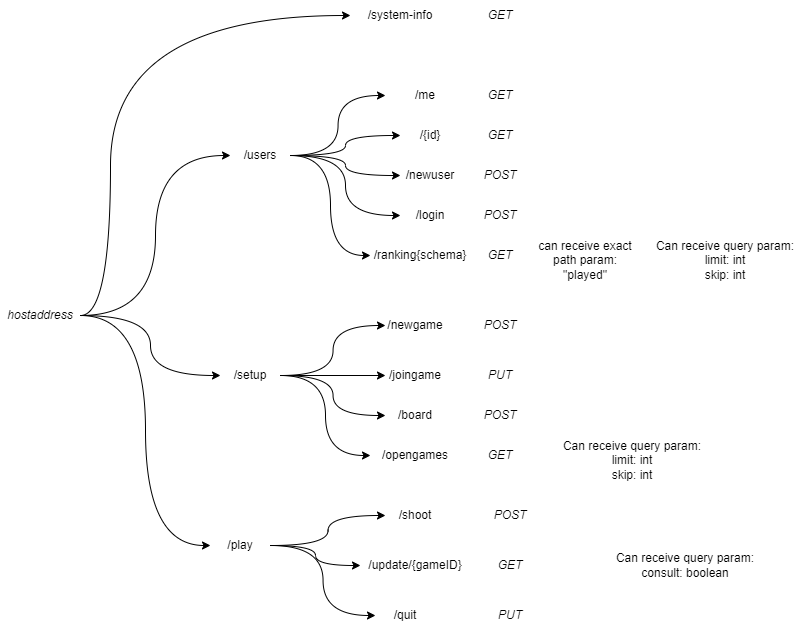

The diagram above was exported from draw.io. Its source (the exported page's mxGraphModel, read from the mxfile embedded in the PNG):
<mxGraphModel dx="891" dy="504" grid="1" gridSize="10" guides="1" tooltips="1" connect="1" arrows="1" fold="1" page="1" pageScale="1" pageWidth="827" pageHeight="1169" math="0" shadow="0">
  <root>
    <mxCell id="0" />
    <mxCell id="1" parent="0" />
    <mxCell id="CbmSSjKA3f3enKfR9Ypa-2" style="edgeStyle=orthogonalEdgeStyle;rounded=0;orthogonalLoop=1;jettySize=auto;html=1;curved=1;entryX=0;entryY=0.5;entryDx=0;entryDy=0;" parent="1" source="CbmSSjKA3f3enKfR9Ypa-1" target="CbmSSjKA3f3enKfR9Ypa-3" edge="1">
      <mxGeometry relative="1" as="geometry">
        <mxPoint x="170" y="260" as="targetPoint" />
        <Array as="points">
          <mxPoint x="130" y="375" />
          <mxPoint x="130" y="75" />
        </Array>
      </mxGeometry>
    </mxCell>
    <mxCell id="CbmSSjKA3f3enKfR9Ypa-6" style="edgeStyle=orthogonalEdgeStyle;curved=1;rounded=0;orthogonalLoop=1;jettySize=auto;html=1;entryX=0;entryY=0.5;entryDx=0;entryDy=0;" parent="1" source="CbmSSjKA3f3enKfR9Ypa-1" target="CbmSSjKA3f3enKfR9Ypa-5" edge="1">
      <mxGeometry relative="1" as="geometry" />
    </mxCell>
    <mxCell id="CbmSSjKA3f3enKfR9Ypa-17" style="edgeStyle=orthogonalEdgeStyle;curved=1;rounded=0;orthogonalLoop=1;jettySize=auto;html=1;exitX=1;exitY=0.5;exitDx=0;exitDy=0;entryX=0;entryY=0.5;entryDx=0;entryDy=0;" parent="1" source="CbmSSjKA3f3enKfR9Ypa-1" target="CbmSSjKA3f3enKfR9Ypa-18" edge="1">
      <mxGeometry relative="1" as="geometry">
        <mxPoint x="170" y="560" as="targetPoint" />
      </mxGeometry>
    </mxCell>
    <mxCell id="CbmSSjKA3f3enKfR9Ypa-27" style="edgeStyle=orthogonalEdgeStyle;curved=1;rounded=0;orthogonalLoop=1;jettySize=auto;html=1;entryX=0;entryY=0.5;entryDx=0;entryDy=0;" parent="1" target="CbmSSjKA3f3enKfR9Ypa-26" edge="1">
      <mxGeometry relative="1" as="geometry">
        <mxPoint x="100" y="375" as="sourcePoint" />
      </mxGeometry>
    </mxCell>
    <mxCell id="CbmSSjKA3f3enKfR9Ypa-1" value="&lt;i&gt;hostaddress&lt;/i&gt;" style="text;html=1;strokeColor=none;fillColor=none;align=center;verticalAlign=middle;whiteSpace=wrap;rounded=0;" parent="1" vertex="1">
      <mxGeometry x="20" y="360" width="80" height="30" as="geometry" />
    </mxCell>
    <mxCell id="CbmSSjKA3f3enKfR9Ypa-3" value="/system-info" style="text;html=1;strokeColor=none;fillColor=none;align=center;verticalAlign=middle;whiteSpace=wrap;rounded=0;" parent="1" vertex="1">
      <mxGeometry x="370" y="60" width="100" height="30" as="geometry" />
    </mxCell>
    <mxCell id="CbmSSjKA3f3enKfR9Ypa-7" style="edgeStyle=orthogonalEdgeStyle;curved=1;rounded=0;orthogonalLoop=1;jettySize=auto;html=1;entryX=0;entryY=0.5;entryDx=0;entryDy=0;" parent="1" source="CbmSSjKA3f3enKfR9Ypa-5" target="CbmSSjKA3f3enKfR9Ypa-8" edge="1">
      <mxGeometry relative="1" as="geometry">
        <mxPoint x="420" y="255" as="targetPoint" />
      </mxGeometry>
    </mxCell>
    <mxCell id="CbmSSjKA3f3enKfR9Ypa-9" style="edgeStyle=orthogonalEdgeStyle;curved=1;rounded=0;orthogonalLoop=1;jettySize=auto;html=1;entryX=0;entryY=0.5;entryDx=0;entryDy=0;" parent="1" source="CbmSSjKA3f3enKfR9Ypa-5" target="CbmSSjKA3f3enKfR9Ypa-10" edge="1">
      <mxGeometry relative="1" as="geometry">
        <mxPoint x="400" y="190" as="targetPoint" />
      </mxGeometry>
    </mxCell>
    <mxCell id="CbmSSjKA3f3enKfR9Ypa-12" style="edgeStyle=orthogonalEdgeStyle;curved=1;rounded=0;orthogonalLoop=1;jettySize=auto;html=1;entryX=0;entryY=0.5;entryDx=0;entryDy=0;" parent="1" source="CbmSSjKA3f3enKfR9Ypa-5" target="CbmSSjKA3f3enKfR9Ypa-11" edge="1">
      <mxGeometry relative="1" as="geometry" />
    </mxCell>
    <mxCell id="CbmSSjKA3f3enKfR9Ypa-13" style="edgeStyle=orthogonalEdgeStyle;curved=1;rounded=0;orthogonalLoop=1;jettySize=auto;html=1;exitX=1;exitY=0.5;exitDx=0;exitDy=0;entryX=0;entryY=0.5;entryDx=0;entryDy=0;" parent="1" source="CbmSSjKA3f3enKfR9Ypa-5" target="CbmSSjKA3f3enKfR9Ypa-14" edge="1">
      <mxGeometry relative="1" as="geometry">
        <mxPoint x="380" y="390" as="targetPoint" />
      </mxGeometry>
    </mxCell>
    <mxCell id="2" style="edgeStyle=orthogonalEdgeStyle;html=1;exitX=1;exitY=0.5;exitDx=0;exitDy=0;curved=1;entryX=0;entryY=0.5;entryDx=0;entryDy=0;" edge="1" parent="1" source="CbmSSjKA3f3enKfR9Ypa-5" target="3">
      <mxGeometry relative="1" as="geometry">
        <mxPoint x="340" y="360" as="targetPoint" />
      </mxGeometry>
    </mxCell>
    <mxCell id="CbmSSjKA3f3enKfR9Ypa-5" value="/users" style="text;html=1;strokeColor=none;fillColor=none;align=center;verticalAlign=middle;whiteSpace=wrap;rounded=0;" parent="1" vertex="1">
      <mxGeometry x="250" y="200" width="60" height="30" as="geometry" />
    </mxCell>
    <mxCell id="CbmSSjKA3f3enKfR9Ypa-8" value="/newuser" style="text;html=1;strokeColor=none;fillColor=none;align=center;verticalAlign=middle;whiteSpace=wrap;rounded=0;" parent="1" vertex="1">
      <mxGeometry x="420" y="220" width="60" height="30" as="geometry" />
    </mxCell>
    <mxCell id="CbmSSjKA3f3enKfR9Ypa-10" value="/{id}" style="text;html=1;strokeColor=none;fillColor=none;align=center;verticalAlign=middle;whiteSpace=wrap;rounded=0;" parent="1" vertex="1">
      <mxGeometry x="420" y="180" width="60" height="30" as="geometry" />
    </mxCell>
    <mxCell id="CbmSSjKA3f3enKfR9Ypa-11" value="/login" style="text;html=1;strokeColor=none;fillColor=none;align=center;verticalAlign=middle;whiteSpace=wrap;rounded=0;" parent="1" vertex="1">
      <mxGeometry x="420" y="260" width="60" height="30" as="geometry" />
    </mxCell>
    <mxCell id="CbmSSjKA3f3enKfR9Ypa-14" value="/ranking{schema}" style="text;html=1;strokeColor=none;fillColor=none;align=center;verticalAlign=middle;whiteSpace=wrap;rounded=0;" parent="1" vertex="1">
      <mxGeometry x="390" y="300" width="100" height="30" as="geometry" />
    </mxCell>
    <mxCell id="CbmSSjKA3f3enKfR9Ypa-19" style="edgeStyle=orthogonalEdgeStyle;curved=1;rounded=0;orthogonalLoop=1;jettySize=auto;html=1;exitX=1;exitY=0.5;exitDx=0;exitDy=0;entryX=0;entryY=0.5;entryDx=0;entryDy=0;" parent="1" source="CbmSSjKA3f3enKfR9Ypa-18" target="CbmSSjKA3f3enKfR9Ypa-20" edge="1">
      <mxGeometry relative="1" as="geometry">
        <mxPoint x="370" y="435" as="targetPoint" />
      </mxGeometry>
    </mxCell>
    <mxCell id="CbmSSjKA3f3enKfR9Ypa-22" style="edgeStyle=orthogonalEdgeStyle;curved=1;rounded=0;orthogonalLoop=1;jettySize=auto;html=1;exitX=1;exitY=0.5;exitDx=0;exitDy=0;entryX=0;entryY=0.5;entryDx=0;entryDy=0;" parent="1" source="CbmSSjKA3f3enKfR9Ypa-18" target="CbmSSjKA3f3enKfR9Ypa-21" edge="1">
      <mxGeometry relative="1" as="geometry" />
    </mxCell>
    <mxCell id="CbmSSjKA3f3enKfR9Ypa-23" style="edgeStyle=orthogonalEdgeStyle;curved=1;rounded=0;orthogonalLoop=1;jettySize=auto;html=1;exitX=1;exitY=0.5;exitDx=0;exitDy=0;entryX=0;entryY=0.5;entryDx=0;entryDy=0;" parent="1" source="CbmSSjKA3f3enKfR9Ypa-18" target="CbmSSjKA3f3enKfR9Ypa-24" edge="1">
      <mxGeometry relative="1" as="geometry">
        <mxPoint x="320" y="550" as="targetPoint" />
      </mxGeometry>
    </mxCell>
    <mxCell id="64levr3vCHZ03sXv8YdW-1" style="edgeStyle=orthogonalEdgeStyle;rounded=0;orthogonalLoop=1;jettySize=auto;html=1;exitX=1;exitY=0.5;exitDx=0;exitDy=0;curved=1;entryX=0;entryY=0.5;entryDx=0;entryDy=0;" parent="1" source="CbmSSjKA3f3enKfR9Ypa-18" target="64levr3vCHZ03sXv8YdW-2" edge="1">
      <mxGeometry relative="1" as="geometry">
        <mxPoint x="350" y="520" as="targetPoint" />
      </mxGeometry>
    </mxCell>
    <mxCell id="CbmSSjKA3f3enKfR9Ypa-18" value="/setup" style="text;html=1;strokeColor=none;fillColor=none;align=center;verticalAlign=middle;whiteSpace=wrap;rounded=0;" parent="1" vertex="1">
      <mxGeometry x="240" y="420" width="60" height="30" as="geometry" />
    </mxCell>
    <mxCell id="CbmSSjKA3f3enKfR9Ypa-20" value="/newgame" style="text;html=1;strokeColor=none;fillColor=none;align=center;verticalAlign=middle;whiteSpace=wrap;rounded=0;" parent="1" vertex="1">
      <mxGeometry x="405" y="370" width="60" height="30" as="geometry" />
    </mxCell>
    <mxCell id="CbmSSjKA3f3enKfR9Ypa-21" value="/joingame" style="text;html=1;strokeColor=none;fillColor=none;align=center;verticalAlign=middle;whiteSpace=wrap;rounded=0;" parent="1" vertex="1">
      <mxGeometry x="405" y="420" width="60" height="30" as="geometry" />
    </mxCell>
    <mxCell id="CbmSSjKA3f3enKfR9Ypa-24" value="/board" style="text;html=1;strokeColor=none;fillColor=none;align=center;verticalAlign=middle;whiteSpace=wrap;rounded=0;" parent="1" vertex="1">
      <mxGeometry x="405.00034482758633" y="460" width="60" height="30" as="geometry" />
    </mxCell>
    <mxCell id="CbmSSjKA3f3enKfR9Ypa-31" style="edgeStyle=orthogonalEdgeStyle;curved=1;rounded=0;orthogonalLoop=1;jettySize=auto;html=1;entryX=0;entryY=0.5;entryDx=0;entryDy=0;" parent="1" source="CbmSSjKA3f3enKfR9Ypa-26" target="CbmSSjKA3f3enKfR9Ypa-28" edge="1">
      <mxGeometry relative="1" as="geometry" />
    </mxCell>
    <mxCell id="CbmSSjKA3f3enKfR9Ypa-32" style="edgeStyle=orthogonalEdgeStyle;curved=1;rounded=0;orthogonalLoop=1;jettySize=auto;html=1;entryX=0;entryY=0.5;entryDx=0;entryDy=0;" parent="1" source="CbmSSjKA3f3enKfR9Ypa-26" target="CbmSSjKA3f3enKfR9Ypa-29" edge="1">
      <mxGeometry relative="1" as="geometry" />
    </mxCell>
    <mxCell id="CbmSSjKA3f3enKfR9Ypa-33" style="edgeStyle=orthogonalEdgeStyle;curved=1;rounded=0;orthogonalLoop=1;jettySize=auto;html=1;entryX=0;entryY=0.5;entryDx=0;entryDy=0;" parent="1" source="CbmSSjKA3f3enKfR9Ypa-26" target="CbmSSjKA3f3enKfR9Ypa-30" edge="1">
      <mxGeometry relative="1" as="geometry" />
    </mxCell>
    <mxCell id="CbmSSjKA3f3enKfR9Ypa-26" value="/play" style="text;html=1;strokeColor=none;fillColor=none;align=center;verticalAlign=middle;whiteSpace=wrap;rounded=0;" parent="1" vertex="1">
      <mxGeometry x="230" y="590" width="60" height="30" as="geometry" />
    </mxCell>
    <mxCell id="CbmSSjKA3f3enKfR9Ypa-28" value="/shoot" style="text;html=1;strokeColor=none;fillColor=none;align=center;verticalAlign=middle;whiteSpace=wrap;rounded=0;" parent="1" vertex="1">
      <mxGeometry x="405" y="560" width="60" height="30" as="geometry" />
    </mxCell>
    <mxCell id="CbmSSjKA3f3enKfR9Ypa-29" value="/update/{gameID}" style="text;html=1;strokeColor=none;fillColor=none;align=center;verticalAlign=middle;whiteSpace=wrap;rounded=0;" parent="1" vertex="1">
      <mxGeometry x="380" y="610" width="110" height="30" as="geometry" />
    </mxCell>
    <mxCell id="CbmSSjKA3f3enKfR9Ypa-30" value="/quit" style="text;html=1;strokeColor=none;fillColor=none;align=center;verticalAlign=middle;whiteSpace=wrap;rounded=0;" parent="1" vertex="1">
      <mxGeometry x="395" y="660" width="60" height="30" as="geometry" />
    </mxCell>
    <mxCell id="CbmSSjKA3f3enKfR9Ypa-35" value="&lt;i&gt;GET&lt;/i&gt;" style="text;html=1;strokeColor=none;fillColor=default;align=center;verticalAlign=middle;whiteSpace=wrap;rounded=0;" parent="1" vertex="1">
      <mxGeometry x="490" y="180" width="60" height="30" as="geometry" />
    </mxCell>
    <mxCell id="CbmSSjKA3f3enKfR9Ypa-36" value="&lt;i&gt;PUT&lt;/i&gt;" style="text;html=1;strokeColor=none;fillColor=default;align=center;verticalAlign=middle;whiteSpace=wrap;rounded=0;" parent="1" vertex="1">
      <mxGeometry x="500" y="660" width="60" height="30" as="geometry" />
    </mxCell>
    <mxCell id="CbmSSjKA3f3enKfR9Ypa-37" value="&lt;i&gt;POST&lt;/i&gt;" style="text;html=1;strokeColor=none;fillColor=default;align=center;verticalAlign=middle;whiteSpace=wrap;rounded=0;" parent="1" vertex="1">
      <mxGeometry x="490" y="370" width="60" height="30" as="geometry" />
    </mxCell>
    <mxCell id="CbmSSjKA3f3enKfR9Ypa-38" value="&lt;i&gt;PUT&lt;/i&gt;" style="text;html=1;strokeColor=none;fillColor=default;align=center;verticalAlign=middle;whiteSpace=wrap;rounded=0;" parent="1" vertex="1">
      <mxGeometry x="490" y="420" width="60" height="30" as="geometry" />
    </mxCell>
    <mxCell id="CbmSSjKA3f3enKfR9Ypa-39" value="&lt;i&gt;POST&lt;/i&gt;" style="text;html=1;strokeColor=none;fillColor=default;align=center;verticalAlign=middle;whiteSpace=wrap;rounded=0;" parent="1" vertex="1">
      <mxGeometry x="490" y="460" width="60" height="30" as="geometry" />
    </mxCell>
    <mxCell id="CbmSSjKA3f3enKfR9Ypa-40" value="&lt;i&gt;POST&lt;/i&gt;" style="text;html=1;strokeColor=none;fillColor=default;align=center;verticalAlign=middle;whiteSpace=wrap;rounded=0;" parent="1" vertex="1">
      <mxGeometry x="500" y="560" width="60" height="30" as="geometry" />
    </mxCell>
    <mxCell id="CbmSSjKA3f3enKfR9Ypa-41" value="&lt;i&gt;GET&lt;/i&gt;" style="text;html=1;strokeColor=none;fillColor=default;align=center;verticalAlign=middle;whiteSpace=wrap;rounded=0;" parent="1" vertex="1">
      <mxGeometry x="500" y="610" width="60" height="30" as="geometry" />
    </mxCell>
    <mxCell id="CbmSSjKA3f3enKfR9Ypa-42" value="&lt;i&gt;POST&lt;/i&gt;" style="text;html=1;strokeColor=none;fillColor=default;align=center;verticalAlign=middle;whiteSpace=wrap;rounded=0;" parent="1" vertex="1">
      <mxGeometry x="490" y="260" width="60" height="30" as="geometry" />
    </mxCell>
    <mxCell id="CbmSSjKA3f3enKfR9Ypa-43" value="&lt;i&gt;POST&lt;/i&gt;" style="text;html=1;strokeColor=none;fillColor=default;align=center;verticalAlign=middle;whiteSpace=wrap;rounded=0;" parent="1" vertex="1">
      <mxGeometry x="490" y="220" width="60" height="30" as="geometry" />
    </mxCell>
    <mxCell id="CbmSSjKA3f3enKfR9Ypa-44" value="&lt;i&gt;GET&lt;/i&gt;" style="text;html=1;strokeColor=none;fillColor=default;align=center;verticalAlign=middle;whiteSpace=wrap;rounded=0;" parent="1" vertex="1">
      <mxGeometry x="490" y="60" width="60" height="30" as="geometry" />
    </mxCell>
    <mxCell id="CbmSSjKA3f3enKfR9Ypa-45" value="&lt;i&gt;GET&lt;/i&gt;" style="text;html=1;strokeColor=none;fillColor=default;align=center;verticalAlign=middle;whiteSpace=wrap;rounded=0;" parent="1" vertex="1">
      <mxGeometry x="490" y="300" width="60" height="30" as="geometry" />
    </mxCell>
    <mxCell id="64levr3vCHZ03sXv8YdW-2" value="/opengames" style="text;html=1;strokeColor=none;fillColor=none;align=center;verticalAlign=middle;whiteSpace=wrap;rounded=0;" parent="1" vertex="1">
      <mxGeometry x="390" y="500" width="90" height="30" as="geometry" />
    </mxCell>
    <mxCell id="64levr3vCHZ03sXv8YdW-3" value="&lt;i&gt;GET&lt;/i&gt;" style="text;html=1;strokeColor=none;fillColor=default;align=center;verticalAlign=middle;whiteSpace=wrap;rounded=0;" parent="1" vertex="1">
      <mxGeometry x="490" y="500" width="60" height="30" as="geometry" />
    </mxCell>
    <mxCell id="3" value="/me" style="text;html=1;strokeColor=none;fillColor=none;align=center;verticalAlign=middle;whiteSpace=wrap;rounded=0;" vertex="1" parent="1">
      <mxGeometry x="405" y="140" width="80" height="30" as="geometry" />
    </mxCell>
    <mxCell id="4" value="&lt;i&gt;GET&lt;/i&gt;" style="text;html=1;strokeColor=none;fillColor=default;align=center;verticalAlign=middle;whiteSpace=wrap;rounded=0;" vertex="1" parent="1">
      <mxGeometry x="490" y="140" width="60" height="30" as="geometry" />
    </mxCell>
    <mxCell id="5" value="Can receive query param:&lt;br&gt;consult: boolean" style="text;html=1;strokeColor=none;fillColor=none;align=center;verticalAlign=middle;whiteSpace=wrap;rounded=0;" vertex="1" parent="1">
      <mxGeometry x="630" y="610" width="150" height="30" as="geometry" />
    </mxCell>
    <mxCell id="6" value="Can receive query param:&lt;br&gt;limit: int&lt;br&gt;skip: int" style="text;html=1;strokeColor=none;fillColor=none;align=center;verticalAlign=middle;whiteSpace=wrap;rounded=0;" vertex="1" parent="1">
      <mxGeometry x="577" y="500" width="150" height="40" as="geometry" />
    </mxCell>
    <mxCell id="7" value="Can receive query param:&lt;br&gt;limit: int&lt;br&gt;skip: int" style="text;html=1;strokeColor=none;fillColor=none;align=center;verticalAlign=middle;whiteSpace=wrap;rounded=0;" vertex="1" parent="1">
      <mxGeometry x="670" y="300" width="150" height="40" as="geometry" />
    </mxCell>
    <mxCell id="8" value="can receive exact path param:&lt;br&gt;&quot;played&quot;" style="text;html=1;strokeColor=none;fillColor=none;align=center;verticalAlign=middle;whiteSpace=wrap;rounded=0;" vertex="1" parent="1">
      <mxGeometry x="550" y="295" width="110" height="50" as="geometry" />
    </mxCell>
  </root>
</mxGraphModel>